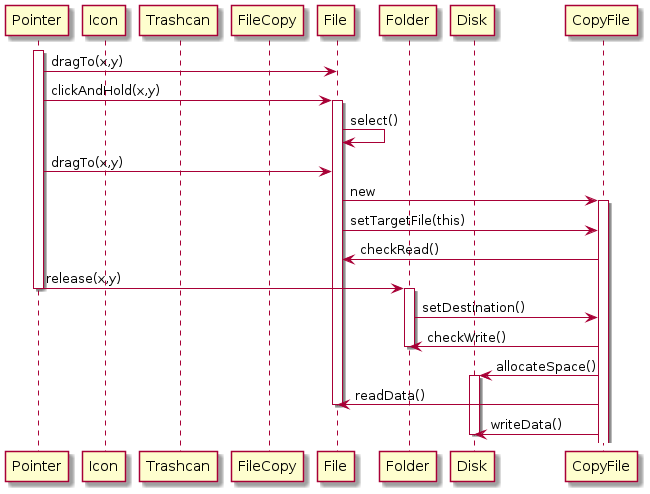

The diagram above was rendered by PlantUML. Its source (embedded in the PNG):
@startuml
participant Pointer
participant Icon
participant Trashcan

participant FileCopy

participant File
participant Folder
participant Disk

activate Pointer
Pointer -> File : dragTo(x,y)
Pointer -> File : clickAndHold(x,y)
activate File
File -> File : select()

Pointer -> File : dragTo(x,y)
File -> CopyFile : new
activate CopyFile
File -> CopyFile : setTargetFile(this)
CopyFile -> File : checkRead()

Pointer -> Folder : release(x,y)
deactivate Pointer
activate Folder

Folder -> CopyFile : setDestination()
CopyFile -> Folder : checkWrite()
deactivate Folder
CopyFile -> Disk : allocateSpace()
activate Disk
CopyFile -> File : readData()
deactivate File
CopyFile -> Disk : writeData()
deactivate Disk
@enduml